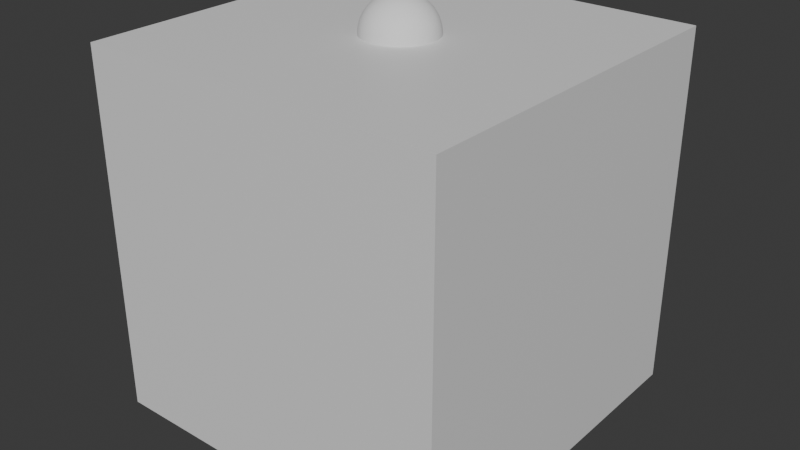 # Source: Tutor_ForEach.blend  (saved by Blender 4.3.34; exported with 4.5.12 LTS)
import bpy
from mathutils import Matrix  # noqa: F401  (used for matrix-valued properties, if any)

bpy.ops.wm.read_factory_settings(use_empty=True)
scene = bpy.context.scene
scene.name = 'Scene'

# ---- collections
col_collection = bpy.data.collections.new('Collection'); scene.collection.children.link(col_collection)

# ---- materials (node trees are filled in below, after node groups)
mat_material = bpy.data.materials.new('Material')
mat_material.alpha_threshold = 0.0
mat_material.roughness = 0.5
mat_material.line_color = (0.0, 0.0, 0.0, 1.0)

# ---- node groups
ng_geometry_nodes = bpy.data.node_groups.new('Geometry Nodes', 'GeometryNodeTree')
_s = ng_geometry_nodes.interface.new_socket(name='Geometry', in_out='OUTPUT', socket_type='NodeSocketGeometry')
_s = ng_geometry_nodes.interface.new_socket(name='Geometry', in_out='INPUT', socket_type='NodeSocketGeometry')
ng_geometry_nodes.is_modifier = True
_N = ng_geometry_nodes.nodes; _L = ng_geometry_nodes.links
n0 = _N.new('NodeGroupInput'); n0.name = 'Group Input'; n0.location = (-540, 214)
n1 = _N.new('NodeGroupOutput'); n1.name = 'Group Output'; n1.location = (1213, 228)
n2 = _N.new('GeometryNodeForeachGeometryElementInput'); n2.name = 'For Each Geometry Element Input'; n2.location = (-305, 53)
n3 = _N.new('GeometryNodeForeachGeometryElementOutput'); n3.name = 'For Each Geometry Element Output'; n3.location = (686, 56)
n3.input_items.clear()
_it = n3.input_items.new('VECTOR', 'Start')
_it = n3.input_items.new('VECTOR', 'Direction')
n3.active_input_index = 1
n3.domain = 'FACE'
n4 = _N.new('GeometryNodeCurvePrimitiveLine'); n4.name = 'Curve Line'; n4.location = (-55, 17)
n4.inputs[3].default_value = 7.1
n5 = _N.new('GeometryNodeInputPosition'); n5.name = 'Position'; n5.location = (-558, -87)
n6 = _N.new('GeometryNodeInputNormal'); n6.name = 'Normal'; n6.location = (-558, -160)
n6.legacy_corner_normals = True
n7 = _N.new('GeometryNodeResampleCurve'); n7.name = 'Resample Curve'; n7.location = (167, 23)
n7.keep_last_segment = False
n7.inputs[2].default_value = 8
n8 = _N.new('GeometryNodeInstanceOnPoints'); n8.name = 'Instance on Points'; n8.location = (459, 30)
n9 = _N.new('GeometryNodeMeshIcoSphere'); n9.name = 'Ico Sphere'; n9.location = (169, -151)
n9.inputs[0].default_value = 0.1
n9.inputs[1].default_value = 5
n10 = _N.new('ShaderNodeVectorMath'); n10.name = 'Vector Math'; n10.location = (14, -310)
n10.operation = 'DISTANCE'
n11 = _N.new('GeometryNodeInputPosition'); n11.name = 'Position.001'; n11.location = (-277, -369)
n12 = _N.new('GeometryNodeJoinGeometry'); n12.name = 'Join Geometry'; n12.location = (940, 226)
n2.pair_with_output(n3)
_L.new(n0.outputs[0], n2.inputs[0])
_L.new(n8.outputs[0], n3.inputs[1])
_L.new(n2.outputs[2], n4.inputs[0])
_L.new(n2.outputs[3], n4.inputs[2])
_L.new(n5.outputs[0], n2.inputs[2])
_L.new(n6.outputs[0], n2.inputs[3])
_L.new(n4.outputs[0], n7.inputs[0])
_L.new(n7.outputs[0], n8.inputs[0])
_L.new(n9.outputs[0], n8.inputs[2])
_L.new(n2.outputs[2], n10.inputs[0])
_L.new(n11.outputs[0], n10.inputs[1])
_L.new(n10.outputs[1], n8.inputs[6])
_L.new(n12.outputs[0], n1.inputs[0])
_L.new(n0.outputs[0], n12.inputs[0])
_L.new(n3.outputs[2], n12.inputs[0])
n1.is_active_output = True

# ---- material node trees
mat_material.use_nodes = True; mat_material.node_tree.nodes.clear()
_N = mat_material.node_tree.nodes; _L = mat_material.node_tree.links
n0 = _N.new('ShaderNodeOutputMaterial'); n0.name = 'Material Output'; n0.location = (300, 300)
n1 = _N.new('ShaderNodeBsdfPrincipled'); n1.name = 'Principled BSDF'; n1.location = (10, 300)
n1.inputs[3].default_value = 1.45
_L.new(n1.outputs[0], n0.inputs[0])
n0.is_active_output = True

# ---- world
world_world = bpy.data.worlds.new('World'); scene.world = world_world
world_world.use_nodes = True; world_world.node_tree.nodes.clear()
_N = world_world.node_tree.nodes; _L = world_world.node_tree.links
n0 = _N.new('ShaderNodeOutputWorld'); n0.name = 'World Output'; n0.location = (300, 300)
n1 = _N.new('ShaderNodeBackground'); n1.name = 'Background'; n1.location = (10, 300)
n1.inputs[0].default_value = (0.05088, 0.05088, 0.05088, 1.0)
_L.new(n1.outputs[0], n0.inputs[0])
n0.is_active_output = True
world_world.color = (0.05088, 0.05088, 0.05088)
world_world.sun_shadow_jitter_overblur = 0.0

# ---- meshes
me_cube = bpy.data.meshes.new('Cube')
me_cube.from_pydata([(1.0, 1.0, 1.0), (1.0, 1.0, -1.0), (1.0, -1.0, 1.0), (1.0, -1.0, -1.0), (-1.0, 1.0, 1.0), (-1.0, 1.0, -1.0), (-1.0, -1.0, 1.0), (-1.0, -1.0, -1.0)], [], [(0, 4, 6, 2), (3, 2, 6, 7), (7, 6, 4, 5), (5, 1, 3, 7), (1, 0, 2, 3), (5, 4, 0, 1)])
_uv = me_cube.uv_layers.new(name='UVMap')
_uv.uv.foreach_set('vector', [0.625, 0.5, 0.875, 0.5, 0.875, 0.75, 0.625, 0.75, 0.375, 0.75, 0.625, 0.75, 0.625, 1.0, 0.375, 1.0, 0.375, 0.0, 0.625, 0.0, 0.625, 0.25, 0.375, 0.25, 0.125, 0.5, 0.375, 0.5, 0.375, 0.75, 0.125, 0.75, 0.375, 0.5, 0.625, 0.5, 0.625, 0.75, 0.375, 0.75, 0.375, 0.25, 0.625, 0.25, 0.625, 0.5, 0.375, 0.5])
me_cube.materials.append(mat_material)
me_cube.use_mirror_vertex_groups = False
me_cube.update()

# ---- objects
ob_cube = bpy.data.objects.new('Cube', me_cube)

# ---- transforms, parenting, visibility, modifiers, constraints
ob_cube.location = (0.0, 0.0, 0.0)
ob_cube.lock_rotations_4d = False
ob_cube.empty_display_type = 'ARROWS'
ob_cube.lineart.crease_threshold = 0.0
_m = ob_cube.modifiers.new('GeometryNodes', 'NODES')
_m.node_group = ng_geometry_nodes

# ---- collection membership
col_collection.objects.link(ob_cube)

# ---- scene / render settings (as saved in the file)
scene.frame_start = 1; scene.frame_end = 250; scene.frame_set(1)
scene.render.engine = 'BLENDER_EEVEE_NEXT'
bpy.context.view_layer.update()

# ---- added for rendering (the .blend has no active camera and no usable light): camera, sun
cam_auto = bpy.data.cameras.new('AutoCamera')
cam_auto.lens = 50.0
cam_auto.sensor_width = 36.0
cam_auto.clip_end = 1000.0
ob_auto_camera = bpy.data.objects.new('AutoCamera', cam_auto)
scene.collection.objects.link(ob_auto_camera)
ob_auto_camera.location = (3.20507, -3.84609, 2.56406)
ob_auto_camera.rotation_euler = (1.09748, -7.21219e-08, 0.694738)
scene.camera = ob_auto_camera
light_auto_sun = bpy.data.lights.new('AutoSun', 'SUN')
light_auto_sun.energy = 3.0
light_auto_sun.angle = 0.0523599
ob_auto_sun = bpy.data.objects.new('AutoSun', light_auto_sun)
scene.collection.objects.link(ob_auto_sun)
ob_auto_sun.rotation_euler = (0.872665, 0.174533, 0.523599)
bpy.context.view_layer.update()
